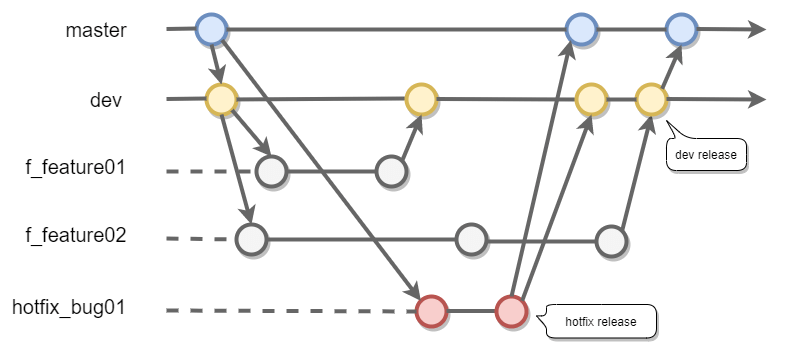

The diagram above was exported from draw.io. Its source (the exported page's mxGraphModel, read from the mxfile embedded in the PNG):
<mxGraphModel dx="905" dy="705" grid="1" gridSize="10" guides="1" tooltips="1" connect="1" arrows="1" fold="1" page="1" pageScale="1.5" pageWidth="1169" pageHeight="826" background="#ffffff" math="0" shadow="0">
  <root>
    <mxCell id="0" style=";html=1;" />
    <mxCell id="1" style=";html=1;" parent="0" />
    <mxCell id="f0bcc99304e6f5a-1" value="" style="ellipse;whiteSpace=wrap;html=1;rounded=0;shadow=1;strokeColor=#6c8ebf;strokeWidth=4;fontSize=30;align=center;fillColor=#dae8fc;" parent="1" vertex="1">
      <mxGeometry x="210" y="260" width="30" height="30" as="geometry" />
    </mxCell>
    <mxCell id="dUE4rCA14t1iyQht1Vd4-1" value="" style="endArrow=none;html=1;strokeWidth=4;strokeColor=#666666;endFill=0;" parent="1" edge="1">
      <mxGeometry width="50" height="50" relative="1" as="geometry">
        <mxPoint x="180" y="274.5" as="sourcePoint" />
        <mxPoint x="210" y="274" as="targetPoint" />
      </mxGeometry>
    </mxCell>
    <mxCell id="dUE4rCA14t1iyQht1Vd4-5" value="master" style="text;html=1;strokeColor=none;fillColor=none;align=center;verticalAlign=middle;whiteSpace=wrap;rounded=0;fontSize=20;" parent="1" vertex="1">
      <mxGeometry x="90" y="265" width="40" height="20" as="geometry" />
    </mxCell>
    <mxCell id="dUE4rCA14t1iyQht1Vd4-6" value="" style="ellipse;whiteSpace=wrap;html=1;rounded=0;shadow=1;strokeColor=#d6b656;strokeWidth=4;fontSize=30;align=center;fillColor=#fff2cc;" parent="1" vertex="1">
      <mxGeometry x="220" y="330" width="30" height="30" as="geometry" />
    </mxCell>
    <mxCell id="dUE4rCA14t1iyQht1Vd4-7" value="" style="endArrow=none;html=1;strokeWidth=4;strokeColor=#666666;endFill=0;" parent="1" edge="1">
      <mxGeometry width="50" height="50" relative="1" as="geometry">
        <mxPoint x="180" y="344.5" as="sourcePoint" />
        <mxPoint x="220" y="344" as="targetPoint" />
      </mxGeometry>
    </mxCell>
    <mxCell id="dUE4rCA14t1iyQht1Vd4-8" value="" style="endArrow=none;html=1;strokeWidth=4;strokeColor=#666666;endFill=0;" parent="1" source="dUE4rCA14t1iyQht1Vd4-6" edge="1">
      <mxGeometry width="50" height="50" relative="1" as="geometry">
        <mxPoint x="350" y="344.5" as="sourcePoint" />
        <mxPoint x="420" y="344" as="targetPoint" />
      </mxGeometry>
    </mxCell>
    <mxCell id="dUE4rCA14t1iyQht1Vd4-9" value="" style="endArrow=classic;html=1;strokeWidth=4;strokeColor=#666666;entryX=0.5;entryY=0;entryDx=0;entryDy=0;exitX=0.5;exitY=1;exitDx=0;exitDy=0;" parent="1" source="f0bcc99304e6f5a-1" target="dUE4rCA14t1iyQht1Vd4-6" edge="1">
      <mxGeometry width="50" height="50" relative="1" as="geometry">
        <mxPoint x="330" y="290" as="sourcePoint" />
        <mxPoint x="380" y="320" as="targetPoint" />
      </mxGeometry>
    </mxCell>
    <mxCell id="dUE4rCA14t1iyQht1Vd4-10" value="dev" style="text;html=1;strokeColor=none;fillColor=none;align=center;verticalAlign=middle;whiteSpace=wrap;rounded=0;fontSize=20;" parent="1" vertex="1">
      <mxGeometry x="100" y="335" width="40" height="20" as="geometry" />
    </mxCell>
    <mxCell id="dUE4rCA14t1iyQht1Vd4-11" value="f_feature01" style="text;html=1;strokeColor=none;fillColor=none;align=center;verticalAlign=middle;whiteSpace=wrap;rounded=0;fontSize=20;" parent="1" vertex="1">
      <mxGeometry x="70" y="402" width="40" height="20" as="geometry" />
    </mxCell>
    <mxCell id="dUE4rCA14t1iyQht1Vd4-12" value="hotfix_bug01" style="text;html=1;strokeColor=none;fillColor=none;align=center;verticalAlign=middle;whiteSpace=wrap;rounded=0;fontSize=20;" parent="1" vertex="1">
      <mxGeometry x="63" y="542" width="40" height="20" as="geometry" />
    </mxCell>
    <mxCell id="dUE4rCA14t1iyQht1Vd4-13" value="" style="ellipse;whiteSpace=wrap;html=1;rounded=0;shadow=1;strokeColor=#666666;strokeWidth=4;fontSize=30;align=center;fillColor=#f5f5f5;" parent="1" vertex="1">
      <mxGeometry x="270" y="402" width="30" height="30" as="geometry" />
    </mxCell>
    <mxCell id="dUE4rCA14t1iyQht1Vd4-15" value="" style="endArrow=none;html=1;strokeWidth=4;strokeColor=#666666;endFill=0;exitX=1;exitY=0.5;exitDx=0;exitDy=0;" parent="1" source="dUE4rCA14t1iyQht1Vd4-13" edge="1">
      <mxGeometry width="50" height="50" relative="1" as="geometry">
        <mxPoint x="315" y="416.5" as="sourcePoint" />
        <mxPoint x="390" y="417" as="targetPoint" />
      </mxGeometry>
    </mxCell>
    <mxCell id="dUE4rCA14t1iyQht1Vd4-16" value="" style="ellipse;whiteSpace=wrap;html=1;rounded=0;shadow=1;strokeColor=#b85450;strokeWidth=4;fontSize=30;align=center;fillColor=#f8cecc;" parent="1" vertex="1">
      <mxGeometry x="430" y="542" width="30" height="30" as="geometry" />
    </mxCell>
    <mxCell id="dUE4rCA14t1iyQht1Vd4-19" value="" style="endArrow=classic;html=1;strokeWidth=4;strokeColor=#666666;entryX=0.5;entryY=0;entryDx=0;entryDy=0;exitX=1;exitY=1;exitDx=0;exitDy=0;" parent="1" source="dUE4rCA14t1iyQht1Vd4-6" target="dUE4rCA14t1iyQht1Vd4-13" edge="1">
      <mxGeometry width="50" height="50" relative="1" as="geometry">
        <mxPoint x="200" y="380" as="sourcePoint" />
        <mxPoint x="250" y="380" as="targetPoint" />
      </mxGeometry>
    </mxCell>
    <mxCell id="dUE4rCA14t1iyQht1Vd4-20" value="f_feature02" style="text;html=1;strokeColor=none;fillColor=none;align=center;verticalAlign=middle;whiteSpace=wrap;rounded=0;fontSize=20;" parent="1" vertex="1">
      <mxGeometry x="70" y="470" width="40" height="20" as="geometry" />
    </mxCell>
    <mxCell id="dUE4rCA14t1iyQht1Vd4-21" value="" style="ellipse;whiteSpace=wrap;html=1;rounded=0;shadow=1;strokeColor=#666666;strokeWidth=4;fontSize=30;align=center;fillColor=#f5f5f5;" parent="1" vertex="1">
      <mxGeometry x="250" y="470" width="30" height="30" as="geometry" />
    </mxCell>
    <mxCell id="dUE4rCA14t1iyQht1Vd4-23" value="" style="endArrow=none;html=1;strokeWidth=4;strokeColor=#666666;endFill=0;exitX=1;exitY=0.5;exitDx=0;exitDy=0;entryX=0;entryY=0.5;entryDx=0;entryDy=0;" parent="1" source="dUE4rCA14t1iyQht1Vd4-21" target="dUE4rCA14t1iyQht1Vd4-29" edge="1">
      <mxGeometry width="50" height="50" relative="1" as="geometry">
        <mxPoint x="350" y="486.5" as="sourcePoint" />
        <mxPoint x="350" y="486" as="targetPoint" />
      </mxGeometry>
    </mxCell>
    <mxCell id="dUE4rCA14t1iyQht1Vd4-24" value="" style="endArrow=classic;html=1;strokeWidth=4;strokeColor=#666666;exitX=0.5;exitY=1;exitDx=0;exitDy=0;entryX=0.5;entryY=0;entryDx=0;entryDy=0;" parent="1" source="dUE4rCA14t1iyQht1Vd4-6" target="dUE4rCA14t1iyQht1Vd4-21" edge="1">
      <mxGeometry width="50" height="50" relative="1" as="geometry">
        <mxPoint x="210" y="422" as="sourcePoint" />
        <mxPoint x="250" y="472" as="targetPoint" />
      </mxGeometry>
    </mxCell>
    <mxCell id="dUE4rCA14t1iyQht1Vd4-25" value="" style="ellipse;whiteSpace=wrap;html=1;rounded=0;shadow=1;strokeColor=#666666;strokeWidth=4;fontSize=30;align=center;fillColor=#f5f5f5;" parent="1" vertex="1">
      <mxGeometry x="390" y="402" width="30" height="30" as="geometry" />
    </mxCell>
    <mxCell id="dUE4rCA14t1iyQht1Vd4-26" value="" style="ellipse;whiteSpace=wrap;html=1;rounded=0;shadow=1;strokeColor=#d6b656;strokeWidth=4;fontSize=30;align=center;fillColor=#fff2cc;" parent="1" vertex="1">
      <mxGeometry x="420" y="330" width="30" height="30" as="geometry" />
    </mxCell>
    <mxCell id="dUE4rCA14t1iyQht1Vd4-27" value="" style="endArrow=classic;html=1;strokeWidth=4;strokeColor=#666666;entryX=0.5;entryY=1;entryDx=0;entryDy=0;exitX=1;exitY=0;exitDx=0;exitDy=0;" parent="1" source="dUE4rCA14t1iyQht1Vd4-25" target="dUE4rCA14t1iyQht1Vd4-26" edge="1">
      <mxGeometry width="50" height="50" relative="1" as="geometry">
        <mxPoint x="305" y="230" as="sourcePoint" />
        <mxPoint x="355" y="230" as="targetPoint" />
      </mxGeometry>
    </mxCell>
    <mxCell id="dUE4rCA14t1iyQht1Vd4-28" value="" style="endArrow=none;html=1;strokeWidth=4;strokeColor=#666666;endFill=0;" parent="1" target="dUE4rCA14t1iyQht1Vd4-53" edge="1">
      <mxGeometry width="50" height="50" relative="1" as="geometry">
        <mxPoint x="450" y="344.5" as="sourcePoint" />
        <mxPoint x="530" y="345" as="targetPoint" />
      </mxGeometry>
    </mxCell>
    <mxCell id="dUE4rCA14t1iyQht1Vd4-29" value="" style="ellipse;whiteSpace=wrap;html=1;rounded=0;shadow=1;strokeColor=#666666;strokeWidth=4;fontSize=30;align=center;fillColor=#f5f5f5;" parent="1" vertex="1">
      <mxGeometry x="470" y="470" width="30" height="30" as="geometry" />
    </mxCell>
    <mxCell id="dUE4rCA14t1iyQht1Vd4-30" value="" style="endArrow=none;html=1;strokeWidth=4;strokeColor=#666666;endFill=0;" parent="1" target="dUE4rCA14t1iyQht1Vd4-31" edge="1">
      <mxGeometry width="50" height="50" relative="1" as="geometry">
        <mxPoint x="500" y="487" as="sourcePoint" />
        <mxPoint x="430" y="488" as="targetPoint" />
      </mxGeometry>
    </mxCell>
    <mxCell id="dUE4rCA14t1iyQht1Vd4-31" value="" style="ellipse;whiteSpace=wrap;html=1;rounded=0;shadow=1;strokeColor=#666666;strokeWidth=4;fontSize=30;align=center;fillColor=#f5f5f5;" parent="1" vertex="1">
      <mxGeometry x="610" y="472" width="30" height="30" as="geometry" />
    </mxCell>
    <mxCell id="dUE4rCA14t1iyQht1Vd4-32" value="" style="endArrow=classic;html=1;strokeWidth=4;strokeColor=#666666;exitX=1;exitY=0;exitDx=0;exitDy=0;entryX=0.5;entryY=1;entryDx=0;entryDy=0;" parent="1" source="dUE4rCA14t1iyQht1Vd4-31" target="dUE4rCA14t1iyQht1Vd4-33" edge="1">
      <mxGeometry width="50" height="50" relative="1" as="geometry">
        <mxPoint x="550" y="460" as="sourcePoint" />
        <mxPoint x="600" y="460" as="targetPoint" />
      </mxGeometry>
    </mxCell>
    <mxCell id="dUE4rCA14t1iyQht1Vd4-33" value="" style="ellipse;whiteSpace=wrap;html=1;rounded=0;shadow=1;strokeColor=#d6b656;strokeWidth=4;fontSize=30;align=center;fillColor=#fff2cc;" parent="1" vertex="1">
      <mxGeometry x="650" y="330" width="30" height="30" as="geometry" />
    </mxCell>
    <mxCell id="dUE4rCA14t1iyQht1Vd4-34" value="" style="ellipse;whiteSpace=wrap;html=1;rounded=0;shadow=1;strokeColor=#6c8ebf;strokeWidth=4;fontSize=30;align=center;fillColor=#dae8fc;" parent="1" vertex="1">
      <mxGeometry x="580" y="260" width="30" height="30" as="geometry" />
    </mxCell>
    <mxCell id="dUE4rCA14t1iyQht1Vd4-36" value="" style="endArrow=classic;html=1;strokeWidth=4;strokeColor=#666666;" parent="1" edge="1">
      <mxGeometry width="50" height="50" relative="1" as="geometry">
        <mxPoint x="680" y="344.5" as="sourcePoint" />
        <mxPoint x="780" y="345" as="targetPoint" />
      </mxGeometry>
    </mxCell>
    <mxCell id="dUE4rCA14t1iyQht1Vd4-39" value="" style="endArrow=classic;html=1;strokeWidth=4;strokeColor=#666666;entryX=0;entryY=0;entryDx=0;entryDy=0;exitX=1;exitY=1;exitDx=0;exitDy=0;" parent="1" source="f0bcc99304e6f5a-1" target="dUE4rCA14t1iyQht1Vd4-16" edge="1">
      <mxGeometry width="50" height="50" relative="1" as="geometry">
        <mxPoint x="280" y="310" as="sourcePoint" />
        <mxPoint x="390" y="300" as="targetPoint" />
      </mxGeometry>
    </mxCell>
    <mxCell id="dUE4rCA14t1iyQht1Vd4-41" value="" style="endArrow=none;html=1;strokeWidth=4;strokeColor=#666666;endFill=0;" parent="1" edge="1">
      <mxGeometry width="50" height="50" relative="1" as="geometry">
        <mxPoint x="460" y="556.5" as="sourcePoint" />
        <mxPoint x="510" y="556.5" as="targetPoint" />
      </mxGeometry>
    </mxCell>
    <mxCell id="dUE4rCA14t1iyQht1Vd4-42" value="" style="ellipse;whiteSpace=wrap;html=1;rounded=0;shadow=1;strokeColor=#b85450;strokeWidth=4;fontSize=30;align=center;fillColor=#f8cecc;" parent="1" vertex="1">
      <mxGeometry x="510" y="542" width="30" height="30" as="geometry" />
    </mxCell>
    <mxCell id="dUE4rCA14t1iyQht1Vd4-43" value="" style="endArrow=classic;html=1;strokeWidth=4;strokeColor=#666666;entryX=0;entryY=1;entryDx=0;entryDy=0;exitX=0.5;exitY=0;exitDx=0;exitDy=0;" parent="1" source="dUE4rCA14t1iyQht1Vd4-42" target="dUE4rCA14t1iyQht1Vd4-34" edge="1">
      <mxGeometry width="50" height="50" relative="1" as="geometry">
        <mxPoint x="535" y="520" as="sourcePoint" />
        <mxPoint x="600" y="530" as="targetPoint" />
      </mxGeometry>
    </mxCell>
    <mxCell id="dUE4rCA14t1iyQht1Vd4-44" value="" style="edgeStyle=orthogonalEdgeStyle;rounded=0;orthogonalLoop=1;jettySize=auto;html=1;endArrow=none;endFill=0;strokeColor=#666666;strokeWidth=4;exitX=0;exitY=0.5;exitDx=0;exitDy=0;" parent="1" source="dUE4rCA14t1iyQht1Vd4-34" target="f0bcc99304e6f5a-1" edge="1">
      <mxGeometry relative="1" as="geometry">
        <mxPoint x="465" y="279.5" as="sourcePoint" />
        <mxPoint x="330" y="275" as="targetPoint" />
      </mxGeometry>
    </mxCell>
    <mxCell id="dUE4rCA14t1iyQht1Vd4-45" value="" style="ellipse;whiteSpace=wrap;html=1;rounded=0;shadow=1;strokeColor=#6c8ebf;strokeWidth=4;fontSize=30;align=center;fillColor=#dae8fc;" parent="1" vertex="1">
      <mxGeometry x="680" y="260" width="30" height="30" as="geometry" />
    </mxCell>
    <mxCell id="dUE4rCA14t1iyQht1Vd4-47" value="" style="edgeStyle=orthogonalEdgeStyle;rounded=0;orthogonalLoop=1;jettySize=auto;html=1;endArrow=none;endFill=0;strokeColor=#666666;strokeWidth=4;entryX=1;entryY=0.5;entryDx=0;entryDy=0;exitX=0;exitY=0.5;exitDx=0;exitDy=0;" parent="1" source="dUE4rCA14t1iyQht1Vd4-45" target="dUE4rCA14t1iyQht1Vd4-34" edge="1">
      <mxGeometry relative="1" as="geometry">
        <mxPoint x="750" y="190" as="sourcePoint" />
        <mxPoint x="500" y="190" as="targetPoint" />
      </mxGeometry>
    </mxCell>
    <mxCell id="dUE4rCA14t1iyQht1Vd4-48" value="" style="endArrow=classic;html=1;strokeWidth=4;strokeColor=#666666;entryX=0.5;entryY=1;entryDx=0;entryDy=0;exitX=1;exitY=0;exitDx=0;exitDy=0;" parent="1" source="dUE4rCA14t1iyQht1Vd4-33" target="dUE4rCA14t1iyQht1Vd4-45" edge="1">
      <mxGeometry width="50" height="50" relative="1" as="geometry">
        <mxPoint x="710" y="327" as="sourcePoint" />
        <mxPoint x="720" y="300" as="targetPoint" />
      </mxGeometry>
    </mxCell>
    <mxCell id="dUE4rCA14t1iyQht1Vd4-49" value="" style="endArrow=classic;html=1;strokeWidth=4;strokeColor=#666666;" parent="1" edge="1">
      <mxGeometry width="50" height="50" relative="1" as="geometry">
        <mxPoint x="710" y="274.5" as="sourcePoint" />
        <mxPoint x="780" y="275" as="targetPoint" />
      </mxGeometry>
    </mxCell>
    <mxCell id="dUE4rCA14t1iyQht1Vd4-50" value="" style="endArrow=none;html=1;strokeWidth=4;strokeColor=#666666;endFill=0;entryX=0;entryY=0.5;entryDx=0;entryDy=0;dashed=1;" parent="1" target="dUE4rCA14t1iyQht1Vd4-13" edge="1">
      <mxGeometry width="50" height="50" relative="1" as="geometry">
        <mxPoint x="180" y="417" as="sourcePoint" />
        <mxPoint x="280" y="417" as="targetPoint" />
      </mxGeometry>
    </mxCell>
    <mxCell id="dUE4rCA14t1iyQht1Vd4-51" value="" style="endArrow=none;html=1;strokeWidth=4;strokeColor=#666666;endFill=0;entryX=0;entryY=0.5;entryDx=0;entryDy=0;dashed=1;" parent="1" target="dUE4rCA14t1iyQht1Vd4-21" edge="1">
      <mxGeometry width="50" height="50" relative="1" as="geometry">
        <mxPoint x="180" y="484" as="sourcePoint" />
        <mxPoint x="270" y="484.5" as="targetPoint" />
      </mxGeometry>
    </mxCell>
    <mxCell id="dUE4rCA14t1iyQht1Vd4-52" value="" style="endArrow=none;html=1;strokeWidth=4;strokeColor=#666666;endFill=0;entryX=0;entryY=0.5;entryDx=0;entryDy=0;dashed=1;" parent="1" edge="1">
      <mxGeometry width="50" height="50" relative="1" as="geometry">
        <mxPoint x="180" y="556" as="sourcePoint" />
        <mxPoint x="430" y="557" as="targetPoint" />
      </mxGeometry>
    </mxCell>
    <mxCell id="dUE4rCA14t1iyQht1Vd4-53" value="" style="ellipse;whiteSpace=wrap;html=1;rounded=0;shadow=1;strokeColor=#d6b656;strokeWidth=4;fontSize=30;align=center;fillColor=#fff2cc;" parent="1" vertex="1">
      <mxGeometry x="590" y="330" width="30" height="30" as="geometry" />
    </mxCell>
    <mxCell id="dUE4rCA14t1iyQht1Vd4-54" value="" style="endArrow=none;html=1;strokeWidth=4;strokeColor=#666666;endFill=0;entryX=0;entryY=0.5;entryDx=0;entryDy=0;exitX=1;exitY=0.5;exitDx=0;exitDy=0;" parent="1" source="dUE4rCA14t1iyQht1Vd4-53" target="dUE4rCA14t1iyQht1Vd4-33" edge="1">
      <mxGeometry width="50" height="50" relative="1" as="geometry">
        <mxPoint x="490" y="400" as="sourcePoint" />
        <mxPoint x="600" y="355" as="targetPoint" />
      </mxGeometry>
    </mxCell>
    <mxCell id="dUE4rCA14t1iyQht1Vd4-55" value="" style="endArrow=classic;html=1;strokeWidth=4;strokeColor=#666666;entryX=0.5;entryY=1;entryDx=0;entryDy=0;exitX=1;exitY=0;exitDx=0;exitDy=0;" parent="1" source="dUE4rCA14t1iyQht1Vd4-42" target="dUE4rCA14t1iyQht1Vd4-53" edge="1">
      <mxGeometry width="50" height="50" relative="1" as="geometry">
        <mxPoint x="570" y="540" as="sourcePoint" />
        <mxPoint x="594.3933982822018" y="295.6066017177982" as="targetPoint" />
      </mxGeometry>
    </mxCell>
    <mxCell id="Oo7MkDtbpoFr3PSIlMWh-2" value="dev release" style="shape=callout;whiteSpace=wrap;html=1;perimeter=calloutPerimeter;fontSize=12;size=18;position=0.75;direction=west;rounded=1;position2=1;base=10;shadow=1;sketch=0;" vertex="1" parent="1">
      <mxGeometry x="680" y="366" width="80" height="50" as="geometry" />
    </mxCell>
    <mxCell id="Oo7MkDtbpoFr3PSIlMWh-3" value="hotfix release" style="shape=callout;whiteSpace=wrap;html=1;perimeter=calloutPerimeter;fontSize=12;size=10;position=0.34;direction=south;rounded=1;position2=0.34;base=11;shadow=1;sketch=0;" vertex="1" parent="1">
      <mxGeometry x="550" y="550" width="120" height="33.5" as="geometry" />
    </mxCell>
  </root>
</mxGraphModel>